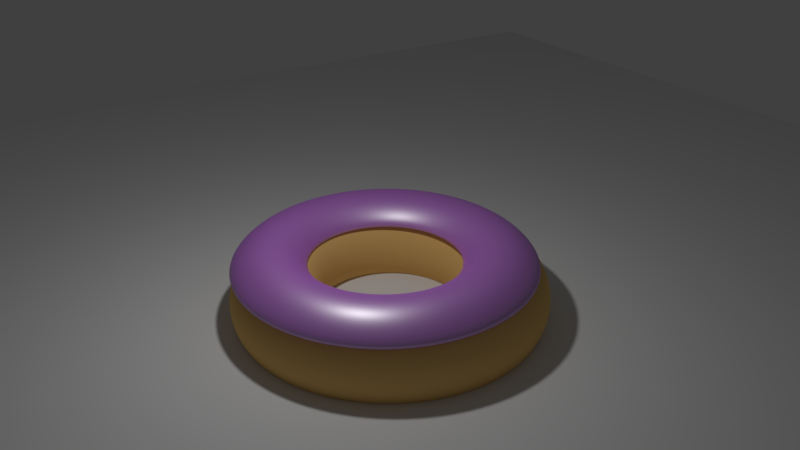 # Source: MaterialNodes11.blend  (saved by Blender 2.78.0; exported with 4.5.12 LTS)
import bpy
from mathutils import Matrix  # noqa: F401  (used for matrix-valued properties, if any)

bpy.ops.wm.read_factory_settings(use_empty=True)
scene = bpy.context.scene
scene.name = 'Scene'

# ---- collections
col_collection_1 = bpy.data.collections.new('Collection 1'); scene.collection.children.link(col_collection_1)

# ---- materials (node trees are filled in below, after node groups)
mat_material_001 = bpy.data.materials.new('Material.001')
mat_material_001.alpha_threshold = 0.0
mat_material_001.roughness = 0.5
mat_material = bpy.data.materials.new('Material')
mat_material.alpha_threshold = 0.0
mat_material.roughness = 0.5

# ---- material node trees
mat_material_001.use_nodes = True; mat_material_001.node_tree.nodes.clear()
_N = mat_material_001.node_tree.nodes; _L = mat_material_001.node_tree.links
n0 = _N.new('ShaderNodeBsdfDiffuse'); n0.name = 'Diffuse BSDF'; n0.location = (-62, 412)
n0.inputs[0].default_value = (0.5797, 0.156, 0.8, 1.0)
n1 = _N.new('ShaderNodeBsdfAnisotropic'); n1.name = 'Glossy BSDF'; n1.location = (-62, 291)
n1.distribution = 'GGX'
n1.inputs[1].default_value = 0.4472
n2 = _N.new('ShaderNodeMixShader'); n2.name = 'Mix Shader'; n2.location = (121, 412)
n2.inputs[0].default_value = 0.3727
n3 = _N.new('ShaderNodeOutputMaterial'); n3.name = 'Material Output'; n3.location = (290, 406)
_L.new(n0.outputs[0], n2.inputs[1])
_L.new(n2.outputs[0], n3.inputs[0])
_L.new(n1.outputs[0], n2.inputs[2])
n3.is_active_output = True
mat_material.use_nodes = True; mat_material.node_tree.nodes.clear()
_N = mat_material.node_tree.nodes; _L = mat_material.node_tree.links
n0 = _N.new('ShaderNodeOutputMaterial'); n0.name = 'Material Output'; n0.location = (300, 300)
n1 = _N.new('ShaderNodeBsdfDiffuse'); n1.name = 'Diffuse BSDF'; n1.location = (10, 300)
n1.inputs[0].default_value = (0.8, 0.51, 0.177, 1.0)
_L.new(n1.outputs[0], n0.inputs[0])
n0.is_active_output = True

# ---- world
world_world = bpy.data.worlds.new('World'); scene.world = world_world
world_world.color = (0.05088, 0.05088, 0.05088)
world_world.use_sun_shadow = False
world_world.sun_shadow_jitter_overblur = 0.0
world_world.cycles.sampling_method = 'MANUAL'

# ---- cameras
cam_camera = bpy.data.cameras.new('Camera')
cam_camera.clip_end = 100.0
cam_camera.lens = 35.0
cam_camera.sensor_width = 32.0
cam_camera.sensor_height = 18.0
cam_camera.ortho_scale = 7.314
cam_camera.dof.focus_distance = 0.0

# ---- lights
light_lamp = bpy.data.lights.new('Lamp', 'POINT')
light_lamp.transmission_factor = 0.0
light_lamp.cutoff_distance = 30.0
light_lamp.energy = 100.0
light_lamp.shadow_buffer_clip_start = 1.001
light_lamp.shadow_soft_size = 0.1
light_lamp.shadow_maximum_resolution = 0.006
light_lamp.use_absolute_resolution = True

# ---- meshes
me_torus_002 = bpy.data.meshes.new('Torus.002')
me_torus_002.from_pydata([(5.891, 0.0, 0.4241), (5.723, 0.0, 0.5925), (5.493, 0.0, 0.6541), (5.263, 0.0, 0.5925), (5.094, 0.0, 0.4241), (5.85, 0.3502, 0.4241), (5.686, 0.3113, 0.5925), (5.463, 0.2583, 0.6541), (5.239, 0.2052, 0.5925), (5.075, 0.1664, 0.4241), (5.73, 0.6814, 0.4241), (5.579, 0.6059, 0.5925), (5.374, 0.5027, 0.6541), (5.168, 0.3994, 0.5925), (5.018, 0.3239, 0.4241), (5.536, 0.976, 0.4241), (5.407, 0.8678, 0.5925), (5.231, 0.7199, 0.6541), (5.055, 0.5721, 0.5925), (4.926, 0.4639, 0.4241), (5.28, 1.218, 0.4241), (5.179, 1.083, 0.5925), (5.042, 0.8984, 0.6541), (4.904, 0.7139, 0.5925), (4.804, 0.5788, 0.4241), (4.974, 1.394, 0.4241), (4.908, 1.24, 0.5925), (4.816, 1.028, 0.6541), (4.725, 0.8172, 0.5925), (4.659, 0.6626, 0.4241), (4.636, 1.495, 0.4241), (4.607, 1.329, 0.5925), (4.567, 1.103, 0.6541), (4.527, 0.8765, 0.5925), (4.498, 0.7107, 0.4241), (4.285, 1.516, 0.4241), (4.294, 1.348, 0.5925), (4.308, 1.118, 0.6541), (4.321, 0.8885, 0.5925), (4.331, 0.7204, 0.4241), (3.937, 1.455, 0.4241), (3.986, 1.293, 0.5925), (4.052, 1.073, 0.6541), (4.118, 0.8526, 0.5925), (4.166, 0.6913, 0.4241), (3.614, 1.315, 0.4241), (3.698, 1.169, 0.5925), (3.813, 0.9699, 0.6541), (3.928, 0.7708, 0.5925), (4.012, 0.6249, 0.4241), (3.331, 1.104, 0.4241), (3.446, 0.982, 0.5925), (3.604, 0.8147, 0.6541), (3.762, 0.6474, 0.5925), (3.878, 0.5249, 0.4241), (3.104, 0.8344, 0.4241), (3.245, 0.7418, 0.5925), (3.437, 0.6155, 0.6541), (3.629, 0.4891, 0.5925), (3.77, 0.3965, 0.4241), (2.946, 0.5193, 0.4241), (3.104, 0.4617, 0.5925), (3.32, 0.3831, 0.6541), (3.537, 0.3044, 0.5925), (3.695, 0.2468, 0.4241), (2.865, 0.1763, 0.4241), (3.032, 0.1567, 0.5925), (3.26, 0.13, 0.6541), (3.489, 0.1033, 0.5925), (3.656, 0.08378, 0.4241), (2.865, -0.1763, 0.4241), (3.032, -0.1567, 0.5925), (3.26, -0.13, 0.6541), (3.489, -0.1033, 0.5925), (3.656, -0.08378, 0.4241), (2.946, -0.5193, 0.4241), (3.104, -0.4617, 0.5925), (3.32, -0.3831, 0.6541), (3.537, -0.3044, 0.5925), (3.695, -0.2468, 0.4241), (3.104, -0.8344, 0.4241), (3.245, -0.7418, 0.5925), (3.437, -0.6154, 0.6541), (3.629, -0.4891, 0.5925), (3.77, -0.3965, 0.4241), (3.331, -1.104, 0.4241), (3.446, -0.982, 0.5925), (3.604, -0.8147, 0.6541), (3.762, -0.6474, 0.5925), (3.878, -0.5249, 0.4241), (3.614, -1.315, 0.4241), (3.698, -1.169, 0.5925), (3.813, -0.9699, 0.6541), (3.928, -0.7708, 0.5925), (4.012, -0.6249, 0.4241), (3.937, -1.455, 0.4241), (3.986, -1.293, 0.5925), (4.052, -1.073, 0.6541), (4.118, -0.8526, 0.5925), (4.166, -0.6913, 0.4241), (4.285, -1.516, 0.4241), (4.294, -1.348, 0.5925), (4.308, -1.118, 0.6541), (4.321, -0.8885, 0.5925), (4.331, -0.7204, 0.4241), (4.636, -1.495, 0.4241), (4.607, -1.329, 0.5925), (4.567, -1.103, 0.6541), (4.527, -0.8765, 0.5925), (4.498, -0.7107, 0.4241), (4.974, -1.394, 0.4241), (4.908, -1.24, 0.5925), (4.816, -1.028, 0.6541), (4.725, -0.8172, 0.5925), (4.659, -0.6626, 0.4241), (5.28, -1.218, 0.4241), (5.179, -1.083, 0.5925), (5.042, -0.8984, 0.6541), (4.904, -0.7139, 0.5925), (4.804, -0.5788, 0.4241), (5.536, -0.976, 0.4241), (5.407, -0.8678, 0.5925), (5.231, -0.7199, 0.6541), (5.055, -0.5721, 0.5925), (4.926, -0.4639, 0.4241), (5.73, -0.6814, 0.4241), (5.579, -0.6059, 0.5925), (5.374, -0.5027, 0.6541), (5.168, -0.3994, 0.5925), (5.018, -0.3239, 0.4241), (5.85, -0.3502, 0.4241), (5.686, -0.3113, 0.5925), (5.463, -0.2583, 0.6541), (5.239, -0.2052, 0.5925), (5.075, -0.1664, 0.4241)], [], [(0, 5, 6, 1), (1, 6, 7, 2), (2, 7, 8, 3), (3, 8, 9, 4), (5, 10, 11, 6), (6, 11, 12, 7), (7, 12, 13, 8), (8, 13, 14, 9), (10, 15, 16, 11), (11, 16, 17, 12), (12, 17, 18, 13), (13, 18, 19, 14), (15, 20, 21, 16), (16, 21, 22, 17), (17, 22, 23, 18), (18, 23, 24, 19), (20, 25, 26, 21), (21, 26, 27, 22), (22, 27, 28, 23), (23, 28, 29, 24), (25, 30, 31, 26), (26, 31, 32, 27), (27, 32, 33, 28), (28, 33, 34, 29), (30, 35, 36, 31), (31, 36, 37, 32), (32, 37, 38, 33), (33, 38, 39, 34), (35, 40, 41, 36), (36, 41, 42, 37), (37, 42, 43, 38), (38, 43, 44, 39), (40, 45, 46, 41), (41, 46, 47, 42), (42, 47, 48, 43), (43, 48, 49, 44), (45, 50, 51, 46), (46, 51, 52, 47), (47, 52, 53, 48), (48, 53, 54, 49), (50, 55, 56, 51), (51, 56, 57, 52), (52, 57, 58, 53), (53, 58, 59, 54), (55, 60, 61, 56), (56, 61, 62, 57), (57, 62, 63, 58), (58, 63, 64, 59), (60, 65, 66, 61), (61, 66, 67, 62), (62, 67, 68, 63), (63, 68, 69, 64), (65, 70, 71, 66), (66, 71, 72, 67), (67, 72, 73, 68), (68, 73, 74, 69), (70, 75, 76, 71), (71, 76, 77, 72), (72, 77, 78, 73), (73, 78, 79, 74), (75, 80, 81, 76), (76, 81, 82, 77), (77, 82, 83, 78), (78, 83, 84, 79), (80, 85, 86, 81), (81, 86, 87, 82), (82, 87, 88, 83), (83, 88, 89, 84), (85, 90, 91, 86), (86, 91, 92, 87), (87, 92, 93, 88), (88, 93, 94, 89), (90, 95, 96, 91), (91, 96, 97, 92), (92, 97, 98, 93), (93, 98, 99, 94), (95, 100, 101, 96), (96, 101, 102, 97), (97, 102, 103, 98), (98, 103, 104, 99), (100, 105, 106, 101), (101, 106, 107, 102), (102, 107, 108, 103), (103, 108, 109, 104), (105, 110, 111, 106), (106, 111, 112, 107), (107, 112, 113, 108), (108, 113, 114, 109), (110, 115, 116, 111), (111, 116, 117, 112), (112, 117, 118, 113), (113, 118, 119, 114), (115, 120, 121, 116), (116, 121, 122, 117), (117, 122, 123, 118), (118, 123, 124, 119), (120, 125, 126, 121), (121, 126, 127, 122), (122, 127, 128, 123), (123, 128, 129, 124), (125, 130, 131, 126), (126, 131, 132, 127), (127, 132, 133, 128), (128, 133, 134, 129), (130, 0, 1, 131), (131, 1, 2, 132), (132, 2, 3, 133), (133, 3, 4, 134)])
me_torus_002.polygons.foreach_set('use_smooth', [True] * 108)
me_torus_002.materials.append(mat_material_001)
me_torus_002.use_remesh_preserve_volume = False
me_torus_002.use_remesh_preserve_attributes = False
me_torus_002.use_mirror_vertex_groups = False
me_torus_002.update()
me_torus_001 = bpy.data.meshes.new('Torus.001')
me_torus_001.from_pydata([(1.58, 0.0, 0.0), (1.518, 0.0, 0.23), (1.35, 0.0, 0.3984), (1.12, 0.0, 0.46), (0.89, 0.0, 0.3984), (0.7216, 0.0, 0.23), (0.66, 0.0, 5.633e-17), (0.7216, 0.0, -0.23), (0.89, 0.0, -0.3984), (1.12, 0.0, -0.46), (1.35, 0.0, -0.3984), (1.518, 0.0, -0.23), (1.537, 0.3644, 0.0), (1.477, 0.3502, 0.23), (1.314, 0.3113, 0.3984), (1.09, 0.2583, 0.46), (0.866, 0.2052, 0.3984), (0.7022, 0.1664, 0.23), (0.6422, 0.1522, 5.633e-17), (0.7022, 0.1664, -0.23), (0.866, 0.2052, -0.3984), (1.09, 0.2583, -0.46), (1.314, 0.3113, -0.3984), (1.477, 0.3502, -0.23), (1.412, 0.7091, 0.0), (1.357, 0.6814, 0.23), (1.206, 0.6059, 0.3984), (1.001, 0.5027, 0.46), (0.7953, 0.3994, 0.3984), (0.6449, 0.3239, 0.23), (0.5898, 0.2962, 5.633e-17), (0.6449, 0.3239, -0.23), (0.7953, 0.3994, -0.3984), (1.001, 0.5027, -0.46), (1.206, 0.6059, -0.3984), (1.357, 0.6814, -0.23), (1.21, 1.016, 0.0), (1.163, 0.976, 0.23), (1.034, 0.8678, 0.3984), (0.858, 0.7199, 0.46), (0.6818, 0.5721, 0.3984), (0.5528, 0.4639, 0.23), (0.5056, 0.4242, 5.633e-17), (0.5528, 0.4639, -0.23), (0.6818, 0.5721, -0.3984), (0.858, 0.7199, -0.46), (1.034, 0.8678, -0.3984), (1.163, 0.976, -0.23), (0.9435, 1.267, 0.0), (0.9067, 1.218, 0.23), (0.8062, 1.083, 0.3984), (0.6688, 0.8984, 0.46), (0.5315, 0.7139, 0.3984), (0.4309, 0.5788, 0.23), (0.3941, 0.5294, 5.633e-17), (0.4309, 0.5788, -0.23), (0.5315, 0.7139, -0.3984), (0.6688, 0.8984, -0.46), (0.8062, 1.083, -0.3984), (0.9067, 1.218, -0.23), (0.6258, 1.451, 0.0), (0.6014, 1.394, 0.23), (0.5347, 1.24, 0.3984), (0.4436, 1.028, 0.46), (0.3525, 0.8172, 0.3984), (0.2858, 0.6626, 0.23), (0.2614, 0.606, 5.633e-17), (0.2858, 0.6626, -0.23), (0.3525, 0.8172, -0.3984), (0.4436, 1.028, -0.46), (0.5347, 1.24, -0.3984), (0.6014, 1.394, -0.23), (0.2744, 1.556, 0.0), (0.2637, 1.495, 0.23), (0.2344, 1.329, 0.3984), (0.1945, 1.103, 0.46), (0.1545, 0.8765, 0.3984), (0.1253, 0.7107, 0.23), (0.1146, 0.65, 5.633e-17), (0.1253, 0.7107, -0.23), (0.1545, 0.8765, -0.3984), (0.1945, 1.103, -0.46), (0.2344, 1.329, -0.3984), (0.2637, 1.495, -0.23), (-0.09187, 1.577, 0.0), (-0.08829, 1.516, 0.23), (-0.0785, 1.348, 0.3984), (-0.06512, 1.118, 0.46), (-0.05175, 0.8885, 0.3984), (-0.04196, 0.7204, 0.23), (-0.03838, 0.6589, 5.633e-17), (-0.04196, 0.7204, -0.23), (-0.05175, 0.8885, -0.3984), (-0.06512, 1.118, -0.46), (-0.0785, 1.348, -0.3984), (-0.08829, 1.516, -0.23), (-0.4531, 1.514, 0.0), (-0.4355, 1.455, 0.23), (-0.3872, 1.293, 0.3984), (-0.3212, 1.073, 0.46), (-0.2553, 0.8526, 0.3984), (-0.207, 0.6913, 0.23), (-0.1893, 0.6323, 5.633e-17), (-0.207, 0.6913, -0.23), (-0.2553, 0.8526, -0.3984), (-0.3212, 1.073, -0.46), (-0.3872, 1.293, -0.3984), (-0.4355, 1.455, -0.23), (-0.79, 1.368, 0.0), (-0.7592, 1.315, 0.23), (-0.675, 1.169, 0.3984), (-0.56, 0.9699, 0.46), (-0.445, 0.7708, 0.3984), (-0.3608, 0.6249, 0.23), (-0.33, 0.5716, 5.633e-17), (-0.3608, 0.6249, -0.23), (-0.445, 0.7708, -0.3984), (-0.56, 0.9699, -0.46), (-0.675, 1.169, -0.3984), (-0.7592, 1.315, -0.23), (-1.084, 1.149, 0.0), (-1.042, 1.104, 0.23), (-0.9264, 0.982, 0.3984), (-0.7686, 0.8147, 0.46), (-0.6108, 0.6474, 0.3984), (-0.4952, 0.5249, 0.23), (-0.4529, 0.4801, 5.633e-17), (-0.4952, 0.5249, -0.23), (-0.6108, 0.6474, -0.3984), (-0.7686, 0.8147, -0.46), (-0.9264, 0.982, -0.3984), (-1.042, 1.104, -0.23), (-1.32, 0.8682, 0.0), (-1.269, 0.8344, 0.23), (-1.128, 0.7418, 0.3984), (-0.9357, 0.6155, 0.46), (-0.7436, 0.4891, 0.3984), (-0.6029, 0.3965, 0.23), (-0.5514, 0.3627, 5.633e-17), (-0.6029, 0.3965, -0.23), (-0.7436, 0.4891, -0.3984), (-0.9357, 0.6155, -0.46), (-1.128, 0.7418, -0.3984), (-1.269, 0.8344, -0.23), (-1.485, 0.5404, 0.0), (-1.427, 0.5193, 0.23), (-1.269, 0.4617, 0.3984), (-1.052, 0.3831, 0.46), (-0.8363, 0.3044, 0.3984), (-0.6781, 0.2468, 0.23), (-0.6202, 0.2257, 5.633e-17), (-0.6781, 0.2468, -0.23), (-0.8363, 0.3044, -0.3984), (-1.052, 0.3831, -0.46), (-1.269, 0.4617, -0.3984), (-1.427, 0.5193, -0.23), (-1.569, 0.1834, 0.0), (-1.508, 0.1763, 0.23), (-1.341, 0.1567, 0.3984), (-1.112, 0.13, 0.46), (-0.884, 0.1033, 0.3984), (-0.7167, 0.08378, 0.23), (-0.6555, 0.07662, 5.633e-17), (-0.7167, 0.08378, -0.23), (-0.884, 0.1033, -0.3984), (-1.112, 0.13, -0.46), (-1.341, 0.1567, -0.3984), (-1.508, 0.1763, -0.23), (-1.569, -0.1834, 0.0), (-1.508, -0.1763, 0.23), (-1.341, -0.1567, 0.3984), (-1.112, -0.13, 0.46), (-0.884, -0.1033, 0.3984), (-0.7167, -0.08378, 0.23), (-0.6555, -0.07662, 5.633e-17), (-0.7167, -0.08378, -0.23), (-0.884, -0.1033, -0.3984), (-1.112, -0.13, -0.46), (-1.341, -0.1567, -0.3984), (-1.508, -0.1763, -0.23), (-1.485, -0.5404, 0.0), (-1.427, -0.5193, 0.23), (-1.269, -0.4617, 0.3984), (-1.052, -0.3831, 0.46), (-0.8363, -0.3044, 0.3984), (-0.6781, -0.2468, 0.23), (-0.6202, -0.2257, 5.633e-17), (-0.6781, -0.2468, -0.23), (-0.8363, -0.3044, -0.3984), (-1.052, -0.3831, -0.46), (-1.269, -0.4617, -0.3984), (-1.427, -0.5193, -0.23), (-1.32, -0.8682, 0.0), (-1.269, -0.8344, 0.23), (-1.128, -0.7418, 0.3984), (-0.9357, -0.6154, 0.46), (-0.7436, -0.4891, 0.3984), (-0.6029, -0.3965, 0.23), (-0.5514, -0.3627, 5.633e-17), (-0.6029, -0.3965, -0.23), (-0.7436, -0.4891, -0.3984), (-0.9357, -0.6154, -0.46), (-1.128, -0.7418, -0.3984), (-1.269, -0.8344, -0.23), (-1.084, -1.149, 0.0), (-1.042, -1.104, 0.23), (-0.9264, -0.982, 0.3984), (-0.7686, -0.8147, 0.46), (-0.6108, -0.6474, 0.3984), (-0.4952, -0.5249, 0.23), (-0.4529, -0.4801, 5.633e-17), (-0.4952, -0.5249, -0.23), (-0.6108, -0.6474, -0.3984), (-0.7686, -0.8147, -0.46), (-0.9264, -0.982, -0.3984), (-1.042, -1.104, -0.23), (-0.79, -1.368, 0.0), (-0.7592, -1.315, 0.23), (-0.675, -1.169, 0.3984), (-0.56, -0.9699, 0.46), (-0.445, -0.7708, 0.3984), (-0.3608, -0.6249, 0.23), (-0.33, -0.5716, 5.633e-17), (-0.3608, -0.6249, -0.23), (-0.445, -0.7708, -0.3984), (-0.56, -0.9699, -0.46), (-0.675, -1.169, -0.3984), (-0.7592, -1.315, -0.23), (-0.4531, -1.514, 0.0), (-0.4355, -1.455, 0.23), (-0.3872, -1.293, 0.3984), (-0.3212, -1.073, 0.46), (-0.2553, -0.8526, 0.3984), (-0.207, -0.6913, 0.23), (-0.1893, -0.6323, 5.633e-17), (-0.207, -0.6913, -0.23), (-0.2553, -0.8526, -0.3984), (-0.3212, -1.073, -0.46), (-0.3872, -1.293, -0.3984), (-0.4355, -1.455, -0.23), (-0.09187, -1.577, 0.0), (-0.08829, -1.516, 0.23), (-0.0785, -1.348, 0.3984), (-0.06512, -1.118, 0.46), (-0.05175, -0.8885, 0.3984), (-0.04196, -0.7204, 0.23), (-0.03838, -0.6589, 5.633e-17), (-0.04196, -0.7204, -0.23), (-0.05175, -0.8885, -0.3984), (-0.06512, -1.118, -0.46), (-0.0785, -1.348, -0.3984), (-0.08829, -1.516, -0.23), (0.2744, -1.556, 0.0), (0.2637, -1.495, 0.23), (0.2344, -1.329, 0.3984), (0.1945, -1.103, 0.46), (0.1545, -0.8765, 0.3984), (0.1253, -0.7107, 0.23), (0.1146, -0.65, 5.633e-17), (0.1253, -0.7107, -0.23), (0.1545, -0.8765, -0.3984), (0.1945, -1.103, -0.46), (0.2344, -1.329, -0.3984), (0.2637, -1.495, -0.23), (0.6258, -1.451, 0.0), (0.6014, -1.394, 0.23), (0.5347, -1.24, 0.3984), (0.4436, -1.028, 0.46), (0.3525, -0.8172, 0.3984), (0.2858, -0.6626, 0.23), (0.2614, -0.606, 5.633e-17), (0.2858, -0.6626, -0.23), (0.3525, -0.8172, -0.3984), (0.4436, -1.028, -0.46), (0.5347, -1.24, -0.3984), (0.6014, -1.394, -0.23), (0.9435, -1.267, 0.0), (0.9067, -1.218, 0.23), (0.8062, -1.083, 0.3984), (0.6688, -0.8984, 0.46), (0.5315, -0.7139, 0.3984), (0.4309, -0.5788, 0.23), (0.3941, -0.5294, 5.633e-17), (0.4309, -0.5788, -0.23), (0.5315, -0.7139, -0.3984), (0.6688, -0.8984, -0.46), (0.8062, -1.083, -0.3984), (0.9067, -1.218, -0.23), (1.21, -1.016, 0.0), (1.163, -0.976, 0.23), (1.034, -0.8678, 0.3984), (0.858, -0.7199, 0.46), (0.6818, -0.5721, 0.3984), (0.5528, -0.4639, 0.23), (0.5056, -0.4242, 5.633e-17), (0.5528, -0.4639, -0.23), (0.6818, -0.5721, -0.3984), (0.858, -0.7199, -0.46), (1.034, -0.8678, -0.3984), (1.163, -0.976, -0.23), (1.412, -0.7091, 0.0), (1.357, -0.6814, 0.23), (1.206, -0.6059, 0.3984), (1.001, -0.5027, 0.46), (0.7953, -0.3994, 0.3984), (0.6449, -0.3239, 0.23), (0.5898, -0.2962, 5.633e-17), (0.6449, -0.3239, -0.23), (0.7953, -0.3994, -0.3984), (1.001, -0.5027, -0.46), (1.206, -0.6059, -0.3984), (1.357, -0.6814, -0.23), (1.537, -0.3644, 0.0), (1.477, -0.3502, 0.23), (1.314, -0.3113, 0.3984), (1.09, -0.2583, 0.46), (0.866, -0.2052, 0.3984), (0.7022, -0.1664, 0.23), (0.6422, -0.1522, 5.633e-17), (0.7022, -0.1664, -0.23), (0.866, -0.2052, -0.3984), (1.09, -0.2583, -0.46), (1.314, -0.3113, -0.3984), (1.477, -0.3502, -0.23)], [], [(0, 12, 13, 1), (1, 13, 14, 2), (2, 14, 15, 3), (3, 15, 16, 4), (4, 16, 17, 5), (5, 17, 18, 6), (6, 18, 19, 7), (7, 19, 20, 8), (8, 20, 21, 9), (9, 21, 22, 10), (10, 22, 23, 11), (0, 11, 23, 12), (12, 24, 25, 13), (13, 25, 26, 14), (14, 26, 27, 15), (15, 27, 28, 16), (16, 28, 29, 17), (17, 29, 30, 18), (18, 30, 31, 19), (19, 31, 32, 20), (20, 32, 33, 21), (21, 33, 34, 22), (22, 34, 35, 23), (23, 35, 24, 12), (24, 36, 37, 25), (25, 37, 38, 26), (26, 38, 39, 27), (27, 39, 40, 28), (28, 40, 41, 29), (29, 41, 42, 30), (30, 42, 43, 31), (31, 43, 44, 32), (32, 44, 45, 33), (33, 45, 46, 34), (34, 46, 47, 35), (35, 47, 36, 24), (36, 48, 49, 37), (37, 49, 50, 38), (38, 50, 51, 39), (39, 51, 52, 40), (40, 52, 53, 41), (41, 53, 54, 42), (42, 54, 55, 43), (43, 55, 56, 44), (44, 56, 57, 45), (45, 57, 58, 46), (46, 58, 59, 47), (47, 59, 48, 36), (48, 60, 61, 49), (49, 61, 62, 50), (50, 62, 63, 51), (51, 63, 64, 52), (52, 64, 65, 53), (53, 65, 66, 54), (54, 66, 67, 55), (55, 67, 68, 56), (56, 68, 69, 57), (57, 69, 70, 58), (58, 70, 71, 59), (59, 71, 60, 48), (60, 72, 73, 61), (61, 73, 74, 62), (62, 74, 75, 63), (63, 75, 76, 64), (64, 76, 77, 65), (65, 77, 78, 66), (66, 78, 79, 67), (67, 79, 80, 68), (68, 80, 81, 69), (69, 81, 82, 70), (70, 82, 83, 71), (71, 83, 72, 60), (72, 84, 85, 73), (73, 85, 86, 74), (74, 86, 87, 75), (75, 87, 88, 76), (76, 88, 89, 77), (77, 89, 90, 78), (78, 90, 91, 79), (79, 91, 92, 80), (80, 92, 93, 81), (81, 93, 94, 82), (82, 94, 95, 83), (83, 95, 84, 72), (84, 96, 97, 85), (85, 97, 98, 86), (86, 98, 99, 87), (87, 99, 100, 88), (88, 100, 101, 89), (89, 101, 102, 90), (90, 102, 103, 91), (91, 103, 104, 92), (92, 104, 105, 93), (93, 105, 106, 94), (94, 106, 107, 95), (95, 107, 96, 84), (96, 108, 109, 97), (97, 109, 110, 98), (98, 110, 111, 99), (99, 111, 112, 100), (100, 112, 113, 101), (101, 113, 114, 102), (102, 114, 115, 103), (103, 115, 116, 104), (104, 116, 117, 105), (105, 117, 118, 106), (106, 118, 119, 107), (107, 119, 108, 96), (108, 120, 121, 109), (109, 121, 122, 110), (110, 122, 123, 111), (111, 123, 124, 112), (112, 124, 125, 113), (113, 125, 126, 114), (114, 126, 127, 115), (115, 127, 128, 116), (116, 128, 129, 117), (117, 129, 130, 118), (118, 130, 131, 119), (119, 131, 120, 108), (120, 132, 133, 121), (121, 133, 134, 122), (122, 134, 135, 123), (123, 135, 136, 124), (124, 136, 137, 125), (125, 137, 138, 126), (126, 138, 139, 127), (127, 139, 140, 128), (128, 140, 141, 129), (129, 141, 142, 130), (130, 142, 143, 131), (131, 143, 132, 120), (132, 144, 145, 133), (133, 145, 146, 134), (134, 146, 147, 135), (135, 147, 148, 136), (136, 148, 149, 137), (137, 149, 150, 138), (138, 150, 151, 139), (139, 151, 152, 140), (140, 152, 153, 141), (141, 153, 154, 142), (142, 154, 155, 143), (143, 155, 144, 132), (144, 156, 157, 145), (145, 157, 158, 146), (146, 158, 159, 147), (147, 159, 160, 148), (148, 160, 161, 149), (149, 161, 162, 150), (150, 162, 163, 151), (151, 163, 164, 152), (152, 164, 165, 153), (153, 165, 166, 154), (154, 166, 167, 155), (155, 167, 156, 144), (156, 168, 169, 157), (157, 169, 170, 158), (158, 170, 171, 159), (159, 171, 172, 160), (160, 172, 173, 161), (161, 173, 174, 162), (162, 174, 175, 163), (163, 175, 176, 164), (164, 176, 177, 165), (165, 177, 178, 166), (166, 178, 179, 167), (167, 179, 168, 156), (168, 180, 181, 169), (169, 181, 182, 170), (170, 182, 183, 171), (171, 183, 184, 172), (172, 184, 185, 173), (173, 185, 186, 174), (174, 186, 187, 175), (175, 187, 188, 176), (176, 188, 189, 177), (177, 189, 190, 178), (178, 190, 191, 179), (179, 191, 180, 168), (180, 192, 193, 181), (181, 193, 194, 182), (182, 194, 195, 183), (183, 195, 196, 184), (184, 196, 197, 185), (185, 197, 198, 186), (186, 198, 199, 187), (187, 199, 200, 188), (188, 200, 201, 189), (189, 201, 202, 190), (190, 202, 203, 191), (191, 203, 192, 180), (192, 204, 205, 193), (193, 205, 206, 194), (194, 206, 207, 195), (195, 207, 208, 196), (196, 208, 209, 197), (197, 209, 210, 198), (198, 210, 211, 199), (199, 211, 212, 200), (200, 212, 213, 201), (201, 213, 214, 202), (202, 214, 215, 203), (203, 215, 204, 192), (204, 216, 217, 205), (205, 217, 218, 206), (206, 218, 219, 207), (207, 219, 220, 208), (208, 220, 221, 209), (209, 221, 222, 210), (210, 222, 223, 211), (211, 223, 224, 212), (212, 224, 225, 213), (213, 225, 226, 214), (214, 226, 227, 215), (215, 227, 216, 204), (216, 228, 229, 217), (217, 229, 230, 218), (218, 230, 231, 219), (219, 231, 232, 220), (220, 232, 233, 221), (221, 233, 234, 222), (222, 234, 235, 223), (223, 235, 236, 224), (224, 236, 237, 225), (225, 237, 238, 226), (226, 238, 239, 227), (227, 239, 228, 216), (228, 240, 241, 229), (229, 241, 242, 230), (230, 242, 243, 231), (231, 243, 244, 232), (232, 244, 245, 233), (233, 245, 246, 234), (234, 246, 247, 235), (235, 247, 248, 236), (236, 248, 249, 237), (237, 249, 250, 238), (238, 250, 251, 239), (239, 251, 240, 228), (240, 252, 253, 241), (241, 253, 254, 242), (242, 254, 255, 243), (243, 255, 256, 244), (244, 256, 257, 245), (245, 257, 258, 246), (246, 258, 259, 247), (247, 259, 260, 248), (248, 260, 261, 249), (249, 261, 262, 250), (250, 262, 263, 251), (251, 263, 252, 240), (252, 264, 265, 253), (253, 265, 266, 254), (254, 266, 267, 255), (255, 267, 268, 256), (256, 268, 269, 257), (257, 269, 270, 258), (258, 270, 271, 259), (259, 271, 272, 260), (260, 272, 273, 261), (261, 273, 274, 262), (262, 274, 275, 263), (263, 275, 264, 252), (264, 276, 277, 265), (265, 277, 278, 266), (266, 278, 279, 267), (267, 279, 280, 268), (268, 280, 281, 269), (269, 281, 282, 270), (270, 282, 283, 271), (271, 283, 284, 272), (272, 284, 285, 273), (273, 285, 286, 274), (274, 286, 287, 275), (275, 287, 276, 264), (276, 288, 289, 277), (277, 289, 290, 278), (278, 290, 291, 279), (279, 291, 292, 280), (280, 292, 293, 281), (281, 293, 294, 282), (282, 294, 295, 283), (283, 295, 296, 284), (284, 296, 297, 285), (285, 297, 298, 286), (286, 298, 299, 287), (287, 299, 288, 276), (288, 300, 301, 289), (289, 301, 302, 290), (290, 302, 303, 291), (291, 303, 304, 292), (292, 304, 305, 293), (293, 305, 306, 294), (294, 306, 307, 295), (295, 307, 308, 296), (296, 308, 309, 297), (297, 309, 310, 298), (298, 310, 311, 299), (299, 311, 300, 288), (300, 312, 313, 301), (301, 313, 314, 302), (302, 314, 315, 303), (303, 315, 316, 304), (304, 316, 317, 305), (305, 317, 318, 306), (306, 318, 319, 307), (307, 319, 320, 308), (308, 320, 321, 309), (309, 321, 322, 310), (310, 322, 323, 311), (311, 323, 312, 300), (312, 0, 1, 313), (313, 1, 2, 314), (314, 2, 3, 315), (315, 3, 4, 316), (316, 4, 5, 317), (317, 5, 6, 318), (318, 6, 7, 319), (319, 7, 8, 320), (320, 8, 9, 321), (321, 9, 10, 322), (322, 10, 11, 323), (323, 11, 0, 312)])
me_torus_001.polygons.foreach_set('use_smooth', [True] * 324)
me_torus_001.materials.append(mat_material)
me_torus_001.use_remesh_preserve_volume = False
me_torus_001.use_remesh_preserve_attributes = False
me_torus_001.use_mirror_vertex_groups = False
me_torus_001.update()
me_plane_001 = bpy.data.meshes.new('Plane.001')
me_plane_001.from_pydata([(-1.0, -1.0, 0.0), (1.0, -1.0, 0.0), (-1.0, 1.0, 0.0), (1.0, 1.0, 0.0)], [], [(0, 1, 3, 2)])
me_plane_001.use_remesh_preserve_volume = False
me_plane_001.use_remesh_preserve_attributes = False
me_plane_001.use_mirror_vertex_groups = False
me_plane_001.update()
me_plane = bpy.data.meshes.new('Plane')
me_plane.from_pydata([(-1.0, -1.0, 0.0), (1.0, -1.0, 0.0), (-1.0, 1.0, 0.0), (1.0, 1.0, 0.0)], [], [(0, 1, 3, 2)])
me_plane.use_remesh_preserve_volume = False
me_plane.use_remesh_preserve_attributes = False
me_plane.use_mirror_vertex_groups = False
me_plane.update()

# ---- objects
ob_empty = bpy.data.objects.new('Empty', None)
ob_iceing = bpy.data.objects.new('Iceing', me_torus_002)
ob_donut = bpy.data.objects.new('Donut', me_torus_001)
ob_floor = bpy.data.objects.new('Floor', me_plane_001)
ob_plane = bpy.data.objects.new('Plane', me_plane)
ob_lamp = bpy.data.objects.new('Lamp', light_lamp)
ob_camera = bpy.data.objects.new('Camera', cam_camera)

# ---- transforms, parenting, visibility, modifiers, constraints
ob_empty.location = (-2.127, -1.799, 4.633)
ob_empty.rotation_euler = (0.2879, 0.5127, -0.773)
ob_empty.empty_image_offset = (0.0, 0.0)
ob_empty.lineart.crease_threshold = 0.0
ob_iceing.location = (-4.354, -0.1119, 0.1449)
ob_iceing.lineart.crease_threshold = 0.0
_m = ob_iceing.modifiers.new('Solidify', 'SOLIDIFY')
_m.thickness = 0.077
_m.nonmanifold_thickness_mode = 'FIXED'
_m.nonmanifold_merge_threshold = 0.0003
_m = ob_iceing.modifiers.new('Subsurf', 'SUBSURF')
_m.uv_smooth = 'PRESERVE_CORNERS'
_m.quality = 2
_m.show_only_control_edges = False
ob_donut.location = (0.03597, -0.06898, 0.2326)
ob_donut.lineart.crease_threshold = 0.0
_m = ob_donut.modifiers.new('Subsurf', 'SUBSURF')
_m.uv_smooth = 'PRESERVE_CORNERS'
_m.quality = 2
_m.levels = 2
_m.show_only_control_edges = False
ob_floor.location = (0.0, 0.007962, 0.0)
ob_floor.scale = (8.0, 8.0, 8.0)
ob_floor.lineart.crease_threshold = 0.0
ob_plane.location = (0.0, 0.0, 0.0)
ob_plane.scale = (0.0, 0.0, 0.0)
ob_plane.lineart.crease_threshold = 0.0
ob_lamp.location = (0.1515, -0.8294, 3.347)
ob_lamp.rotation_euler = (0.6503, 0.05522, 1.866)
ob_lamp.lock_rotations_4d = False
ob_lamp.empty_display_type = 'ARROWS'
ob_lamp.color = (0.0, 0.0, 0.0, 0.0)
ob_lamp.lineart.crease_threshold = 0.0
ob_camera.location = (6.283, -3.976, 4.604)
ob_camera.rotation_euler = (1.109, -0.0, 0.9991)
ob_camera.lock_rotations_4d = False
ob_camera.empty_display_type = 'ARROWS'
ob_camera.color = (0.0, 0.0, 0.0, 0.0)
ob_camera.display_type = 'WIRE'
ob_camera.lineart.crease_threshold = 0.0

# ---- collection membership
col_collection_1.objects.link(ob_empty)
col_collection_1.objects.link(ob_iceing)
col_collection_1.objects.link(ob_donut)
col_collection_1.objects.link(ob_floor)
col_collection_1.objects.link(ob_plane)
col_collection_1.objects.link(ob_lamp)
col_collection_1.objects.link(ob_camera)

# ---- scene / render settings (as saved in the file)
scene.camera = ob_camera
scene.frame_start = 1; scene.frame_end = 250; scene.frame_set(1)
scene.render.engine = 'CYCLES'
scene.render.resolution_percentage = 50
scene.render.dither_intensity = 0.0
scene.cycles.use_denoising = False
scene.cycles.samples = 128
scene.cycles.sampling_pattern = 'TABULATED_SOBOL'
scene.cycles.light_sampling_threshold = 0.0
scene.cycles.use_adaptive_sampling = False
scene.cycles.use_light_tree = False
scene.cycles.blur_glossy = 0.0
scene.cycles.sample_clamp_indirect = 0.0
scene.view_settings.view_transform = 'Standard'
bpy.context.view_layer.update()
